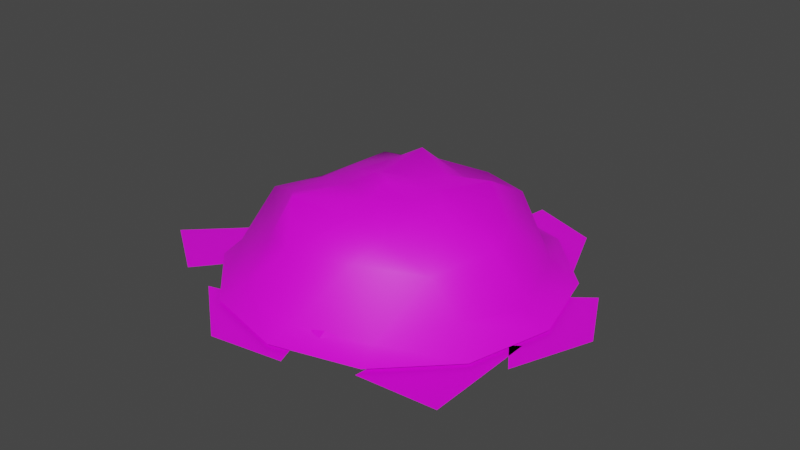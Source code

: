 # Source: Bed_Leaf-Pile.blend  (saved by Blender 2.81.16; exported with 4.5.12 LTS)
import bpy
from mathutils import Matrix  # noqa: F401  (used for matrix-valued properties, if any)

bpy.ops.wm.read_factory_settings(use_empty=True)
scene = bpy.context.scene
scene.name = 'Scene'

# ---- collections
col_collection = bpy.data.collections.new('Collection'); scene.collection.children.link(col_collection)

# ---- images (referenced by path relative to the original .blend; pixels are not part of the script)
import os
ASSET_DIR = os.environ.get("B2B_ASSET_DIR", "")  # directory of the original .blend (textures are referenced by path, not embedded)
HERE = os.path.dirname(os.path.abspath(__file__))  # packed textures are extracted next to this script under _unpacked/

def load_image(name, relpath, width, height, colorspace="sRGB"):
    """Load a texture the original file referenced (path relative to the .blend, or extracted next to this script)."""
    p = next((c for c in (os.path.join(HERE, relpath), os.path.join(ASSET_DIR, relpath)) if relpath and os.path.exists(c)), "")
    if p:
        img = bpy.data.images.load(p, check_existing=True)
        img.name = name
    else:  # same state as the original file: an image datablock whose file is absent (Cycles renders it pink)
        img = bpy.data.images.new(name, width, height)
        img.source = "FILE"
        img.filepath = "//" + (relpath or name)
    img.colorspace_settings.name = colorspace
    return img
img_tree_psd = load_image('Tree.psd', 'Tree.psd', 1024, 1024, 'sRGB')

# ---- materials (node trees are filled in below, after node groups)
mat_material_001 = bpy.data.materials.new('Material.001')
mat_material_001.use_transparent_shadow = False

# ---- material node trees
mat_material_001.use_nodes = True; mat_material_001.node_tree.nodes.clear()
_N = mat_material_001.node_tree.nodes; _L = mat_material_001.node_tree.links
n0 = _N.new('ShaderNodeOutputMaterial'); n0.name = 'Material Output'; n0.location = (300, 300)
n1 = _N.new('ShaderNodeBsdfPrincipled'); n1.name = 'Principled BSDF'; n1.location = (10, 300)
n1.distribution = 'GGX'
n1.subsurface_method = 'BURLEY'
n1.inputs[3].default_value = 1.45
n1.inputs[27].default_value = (0.0, 0.0, 0.0, 1.0)
n1.inputs[28].default_value = 1.0
n2 = _N.new('ShaderNodeTexImage'); n2.name = 'Image Texture'; n2.location = (-280, 280)
n2.image = img_tree_psd
_L.new(n1.outputs[0], n0.inputs[0])
_L.new(n2.outputs[0], n1.inputs[0])
n0.is_active_output = True

# ---- world
world_world = bpy.data.worlds.new('World'); scene.world = world_world
world_world.use_nodes = True; world_world.node_tree.nodes.clear()
_N = world_world.node_tree.nodes; _L = world_world.node_tree.links
n0 = _N.new('ShaderNodeOutputWorld'); n0.name = 'World Output'; n0.location = (300, 300)
n1 = _N.new('ShaderNodeBackground'); n1.name = 'Background'; n1.location = (10, 300)
n1.inputs[0].default_value = (0.05088, 0.05088, 0.05088, 1.0)
_L.new(n1.outputs[0], n0.inputs[0])
n0.is_active_output = True
world_world.color = (0.05088, 0.05088, 0.05088)
world_world.use_sun_shadow = False
world_world.sun_shadow_jitter_overblur = 0.0

# ---- meshes
me_circle = bpy.data.meshes.new('Circle')
me_circle.from_pydata([(0.0, 1.0, 0.03016), (-0.5, 0.866, 0.03016), (-0.866, 0.5, 0.03016), (-1.0, -4.371e-08, 0.03016), (-0.866, -0.5, 0.03016), (-0.5, -0.866, 0.03016), (-1.51e-07, -1.0, 0.03016), (0.5, -0.866, 0.03016), (0.866, -0.5, 0.03016), (1.0, -4.649e-07, 0.03016), (0.866, 0.5, 0.03016), (0.5, 0.866, 0.03016), (-0.02833, 0.8562, 0.08066), (-0.449, 0.7296, 0.08066), (-0.7567, 0.4017, 0.08066), (-0.8562, -0.02833, 0.08066), (-0.7664, -0.4479, 0.1352), (-0.3861, -0.7954, 0.1233), (0.02833, -0.8562, 0.08066), (0.449, -0.7296, 0.08066), (0.7251, -0.389, 0.1476), (0.8562, 0.02832, 0.08066), (0.6861, 0.4845, 0.1324), (0.4017, 0.7567, 0.08066), (-0.2598, 0.7056, 0.3667), (-0.4715, 0.4479, 0.4553), (-0.6951, 0.1422, 0.3414), (-0.7105, -0.2257, 0.3998), (-0.3916, -0.5842, 0.3254), (-0.1492, -0.6894, 0.3758), (0.2497, -0.6478, 0.4148), (0.5071, -0.3484, 0.3102), (0.6791, -0.04383, 0.3922), (0.576, 0.2355, 0.379), (0.4228, 0.5764, 0.4194), (0.1273, 0.6607, 0.4221), (-0.2789, 0.3598, 0.5138), (-0.4087, 0.1507, 0.5065), (-0.4462, -0.1182, 0.4954), (-0.4027, -0.3851, 0.5191), (-0.2449, -0.5434, 0.5934), (0.09284, -0.4642, 0.55), (0.2863, -0.4355, 0.4808), (0.4258, -0.1473, 0.55), (0.4418, 0.04722, 0.4495), (0.3898, 0.3164, 0.5657), (0.1716, 0.4279, 0.4587), (-0.07874, 0.4417, 0.5253), (-0.2092, 0.1678, 0.5674), (-0.2574, -0.0295, 0.5655), (-0.1678, -0.2092, 0.5718), (-0.1408, 0.03956, 0.5629), (0.0295, -0.2574, 0.5635), (0.2092, -0.1678, 0.5723), (0.2574, 0.0295, 0.5735), (0.1678, 0.2092, 0.5739), (-0.08118, -0.08294, 0.6193), (-0.0533, 0.2788, 0.6516), (0.05345, -0.1539, 0.6175), (0.08572, 0.05448, 0.5762), (4.553e-10, 0.8681, 0.03016), (-0.4341, 0.7518, 0.03016), (-0.7518, 0.4341, 0.03016), (-0.8681, -5.686e-08, 0.03016), (-0.7518, -0.4341, 0.03016), (-0.4341, -0.7518, 0.03016), (-1.306e-07, -0.8681, 0.03016), (0.4341, -0.7518, 0.03016), (0.7518, -0.4341, 0.03016), (0.8681, -4.225e-07, 0.03016), (0.7518, 0.4341, 0.03016), (0.4341, 0.7518, 0.03016), (1.345e-08, 0.5394, 0.314), (-0.2697, 0.4671, 0.314), (-0.4671, 0.2697, 0.314), (-0.5394, -8.423e-08, 0.314), (-0.4671, -0.2697, 0.314), (-0.2697, -0.4671, 0.314), (-6.8e-08, -0.5394, 0.314), (0.2697, -0.4671, 0.314), (0.4671, -0.2697, 0.314), (0.5394, -3.114e-07, 0.314), (0.4671, 0.2697, 0.314), (0.2697, 0.4671, 0.314), (1.818e-08, 0.2529, 0.5051), (-0.1727, 0.1727, 0.5051), (-0.2529, -1.081e-07, 0.5051), (-0.1727, -0.1727, 0.5051), (-2e-08, -0.2529, 0.5051), (0.1727, -0.1727, 0.5051), (0.2529, -2.146e-07, 0.5051), (0.1727, 0.1727, 0.5051), (7.03e-09, 0.9284, 0.009545), (-0.4642, 0.804, 0.009545), (-0.804, 0.4642, 0.009545), (-0.9284, -5.184e-08, 0.009545), (-0.804, -0.4642, 0.009545), (-0.4642, -0.804, 0.009545), (-1.332e-07, -0.9284, 0.009545), (0.4642, -0.804, 0.009545), (0.804, -0.4642, 0.009545), (0.9284, -4.429e-07, 0.009545), (0.804, 0.4642, 0.009545), (0.4642, 0.804, 0.009545), (5.415e-09, 0.3579, 0.2159), (-0.2445, 0.2445, 0.2159), (-0.3579, -1.041e-07, 0.2159), (-0.2445, -0.2445, 0.2159), (-4.863e-08, -0.3579, 0.2159), (0.2445, -0.2445, 0.2159), (0.3579, -2.548e-07, 0.2159), (0.2445, 0.2445, 0.2159), (-0.8867, 0.275, 0.03047), (-0.9054, -0.2052, 0.03047), (-0.6815, -0.6304, 0.03047), (-0.275, -0.8867, 0.03047), (0.2052, -0.9054, 0.03047), (0.6304, -0.6815, 0.03047), (0.8867, -0.275, 0.03047), (0.9054, 0.2052, 0.03047), (0.6815, 0.6304, 0.03047), (0.275, 0.8867, 0.03047), (-0.2052, 0.9054, 0.03047), (-0.6304, 0.6815, 0.03047), (-0.4035, 0.1251, 0.3478), (-0.361, -0.1901, 0.3478), (-0.1251, -0.4035, 0.3478), (0.1901, -0.361, 0.3478), (0.4035, -0.1251, 0.3478), (0.361, 0.1901, 0.3478), (0.1251, 0.4035, 0.3478), (-0.1901, 0.361, 0.3478)], [], [(0, 12, 23, 11), (2, 14, 13, 1), (9, 21, 20, 8), (6, 18, 17, 5), (3, 15, 14, 2), (10, 22, 21, 9), (7, 19, 18, 6), (4, 16, 15, 3), (11, 23, 22, 10), (1, 13, 12, 0), (8, 20, 19, 7), (5, 17, 16, 4), (19, 31, 30, 18), (16, 28, 27, 15), (23, 35, 34, 22), (13, 25, 24, 12), (20, 32, 31, 19), (17, 29, 28, 16), (12, 24, 35, 23), (14, 26, 25, 13), (21, 33, 32, 20), (18, 30, 29, 17), (15, 27, 26, 14), (22, 34, 33, 21), (34, 46, 45, 33), (31, 43, 42, 30), (28, 40, 39, 27), (35, 47, 46, 34), (25, 37, 36, 24), (32, 44, 43, 31), (29, 41, 40, 28), (24, 36, 47, 35), (26, 38, 37, 25), (33, 45, 44, 32), (30, 42, 41, 29), (27, 39, 38, 26), (39, 50, 49, 38), (46, 57, 55, 45), (43, 54, 53, 42), (40, 52, 50, 39), (47, 57, 46), (37, 49, 48, 36), (44, 54, 43), (41, 52, 40), (36, 48, 57, 47), (38, 49, 37), (45, 55, 54, 44), (42, 53, 52, 41), (54, 59, 58, 53), (49, 56, 51, 48), (50, 56, 49), (48, 51, 57), (53, 58, 52), (57, 51, 59, 55), (55, 59, 54), (52, 58, 56, 50), (51, 56, 58, 59), (66, 78, 77, 65), (63, 75, 74, 62), (70, 82, 81, 69), (67, 79, 78, 66), (64, 76, 75, 63), (71, 83, 82, 70), (61, 73, 72, 60), (68, 80, 79, 67), (65, 77, 76, 64), (60, 72, 83, 71), (62, 74, 73, 61), (69, 81, 80, 68), (76, 87, 86, 75), (83, 91, 82), (73, 85, 84, 72), (80, 89, 79), (77, 87, 76), (72, 84, 91, 83), (74, 85, 73), (81, 90, 89, 80), (78, 88, 87, 77), (75, 86, 85, 74), (82, 91, 90, 81), (79, 89, 88, 78), (86, 87, 88, 89, 90, 91, 84, 85), (103, 102, 111), (93, 92, 104, 105), (100, 99, 109), (97, 96, 107), (92, 103, 111, 104), (94, 93, 105), (101, 100, 109, 110), (98, 97, 107, 108), (95, 94, 105, 106), (102, 101, 110, 111), (99, 98, 108, 109), (96, 95, 106, 107), (106, 105, 104, 111, 110, 109, 108, 107), (123, 122, 131), (113, 112, 124, 125), (120, 119, 129), (117, 116, 127), (112, 123, 131, 124), (114, 113, 125), (121, 120, 129, 130), (118, 117, 127, 128), (115, 114, 125, 126), (122, 121, 130, 131), (119, 118, 128, 129), (116, 115, 126, 127), (126, 125, 124, 131, 130, 129, 128, 127)])
me_circle.polygons.foreach_set('use_smooth', [1, 1, 1, 1, 1, 1, 1, 1, 1, 1, 1, 1, 1, 1, 1, 1, 1, 1, 1, 1, 1, 1, 1, 1, 1, 1, 1, 1, 1, 1, 1, 1, 1, 1, 1, 1, 1, 1, 1, 1, 1, 1, 1, 1, 1, 1, 1, 1, 1, 1, 1, 1, 1, 1, 1, 1, 1, 0, 0, 0, 0, 0, 0, 0, 0, 0, 0, 0, 0, 0, 0, 0, 0, 0, 0, 0, 0, 0, 0, 0, 0, 0, 0, 0, 0, 0, 0, 0, 0, 0, 0, 0, 0, 0, 0, 0, 0, 0, 0, 0, 0, 0, 0, 0, 0, 0, 0, 0])
_uv = me_circle.uv_layers.new(name='UVMap')
_uv.uv.foreach_set('vector', [0.2142, 0.7817, 0.1972, 0.7942, 0.2266, 0.8405, 0.2476, 0.8387, 0.08994, 0.7508, 0.0922, 0.7717, 0.1483, 0.769, 0.1561, 0.7495, 0.2161, 0.9627, 0.2036, 0.9457, 0.1541, 0.9679, 0.159, 0.9965, 0.03488, 0.9647, 0.05232, 0.9529, 0.02612, 0.9091, 0.003861, 0.9071, 0.03368, 0.7851, 0.0463, 0.8015, 0.0922, 0.7717, 0.08994, 0.7508, 0.2476, 0.9048, 0.2243, 0.8894, 0.2036, 0.9457, 0.2161, 0.9627, 0.09257, 0.9979, 0.1006, 0.9783, 0.05232, 0.9529, 0.03488, 0.9647, 0.004277, 0.8427, 0.02484, 0.8486, 0.0463, 0.8015, 0.03368, 0.7851, 0.2476, 0.8387, 0.2266, 0.8405, 0.2243, 0.8894, 0.2476, 0.9048, 0.1561, 0.7495, 0.1483, 0.769, 0.1972, 0.7942, 0.2142, 0.7817, 0.159, 0.9965, 0.1541, 0.9679, 0.1006, 0.9783, 0.09257, 0.9979, 0.003861, 0.9071, 0.02612, 0.9091, 0.02484, 0.8486, 0.004277, 0.8427, 0.1006, 0.9783, 0.1372, 0.9416, 0.09746, 0.9345, 0.05232, 0.9529, 0.02484, 0.8486, 0.05189, 0.8887, 0.06125, 0.8426, 0.0463, 0.8015, 0.2266, 0.8405, 0.1779, 0.8366, 0.1909, 0.8625, 0.2243, 0.8894, 0.1483, 0.769, 0.123, 0.8126, 0.1549, 0.8072, 0.1972, 0.7942, 0.1541, 0.9679, 0.169, 0.9241, 0.1372, 0.9416, 0.1006, 0.9783, 0.02612, 0.9091, 0.06606, 0.9124, 0.05189, 0.8887, 0.02484, 0.8486, 0.1972, 0.7942, 0.1549, 0.8072, 0.1779, 0.8366, 0.2266, 0.8405, 0.0922, 0.7717, 0.08445, 0.8141, 0.123, 0.8126, 0.1483, 0.769, 0.2036, 0.9457, 0.184, 0.8979, 0.169, 0.9241, 0.1541, 0.9679, 0.05232, 0.9529, 0.09746, 0.9345, 0.06606, 0.9124, 0.02612, 0.9091, 0.0463, 0.8015, 0.06125, 0.8426, 0.08445, 0.8141, 0.0922, 0.7717, 0.2243, 0.8894, 0.1909, 0.8625, 0.184, 0.8979, 0.2036, 0.9457, 0.1909, 0.8625, 0.1656, 0.8549, 0.1693, 0.8769, 0.184, 0.8979, 0.1372, 0.9416, 0.1429, 0.9106, 0.1148, 0.9223, 0.09746, 0.9345, 0.05189, 0.8887, 0.07865, 0.8921, 0.07455, 0.8736, 0.06125, 0.8426, 0.1779, 0.8366, 0.1485, 0.8394, 0.1656, 0.8549, 0.1909, 0.8625, 0.123, 0.8126, 0.1077, 0.8368, 0.1301, 0.8317, 0.1549, 0.8072, 0.169, 0.9241, 0.1603, 0.901, 0.1429, 0.9106, 0.1372, 0.9416, 0.06606, 0.9124, 0.1006, 0.9093, 0.07865, 0.8921, 0.05189, 0.8887, 0.1549, 0.8072, 0.1301, 0.8317, 0.1485, 0.8394, 0.1779, 0.8366, 0.08445, 0.8141, 0.08759, 0.8522, 0.1077, 0.8368, 0.123, 0.8126, 0.184, 0.8979, 0.1693, 0.8769, 0.1603, 0.901, 0.169, 0.9241, 0.09746, 0.9345, 0.1148, 0.9223, 0.1006, 0.9093, 0.06606, 0.9124, 0.06125, 0.8426, 0.07455, 0.8736, 0.08759, 0.8522, 0.08445, 0.8141, 0.07455, 0.8736, 0.1009, 0.8764, 0.1066, 0.8592, 0.08759, 0.8522, 0.1656, 0.8549, 0.1386, 0.8531, 0.1494, 0.87, 0.1693, 0.8769, 0.1429, 0.9106, 0.144, 0.888, 0.1277, 0.8978, 0.1148, 0.9223, 0.07865, 0.8921, 0.1102, 0.8921, 0.1009, 0.8764, 0.07455, 0.8736, 0.1485, 0.8394, 0.1386, 0.8531, 0.1656, 0.8549, 0.1077, 0.8368, 0.1066, 0.8592, 0.1223, 0.8494, 0.1301, 0.8317, 0.1603, 0.901, 0.144, 0.888, 0.1429, 0.9106, 0.1006, 0.9093, 0.1102, 0.8921, 0.07865, 0.8921, 0.1301, 0.8317, 0.1223, 0.8494, 0.1386, 0.8531, 0.1485, 0.8394, 0.08759, 0.8522, 0.1066, 0.8592, 0.1077, 0.8368, 0.1693, 0.8769, 0.1494, 0.87, 0.144, 0.888, 0.1603, 0.901, 0.1148, 0.9223, 0.1277, 0.8978, 0.1102, 0.8921, 0.1006, 0.9093, 0.144, 0.888, 0.1342, 0.8752, 0.1189, 0.8862, 0.1277, 0.8978, 0.1066, 0.8592, 0.1146, 0.8741, 0.1186, 0.8619, 0.1223, 0.8494, 0.1009, 0.8764, 0.1146, 0.8741, 0.1066, 0.8592, 0.1223, 0.8494, 0.1186, 0.8619, 0.1386, 0.8531, 0.1277, 0.8978, 0.1189, 0.8862, 0.1102, 0.8921, 0.1386, 0.8531, 0.1186, 0.8619, 0.1342, 0.8752, 0.1494, 0.87, 0.1494, 0.87, 0.1342, 0.8752, 0.144, 0.888, 0.1102, 0.8921, 0.1189, 0.8862, 0.1146, 0.8741, 0.1009, 0.8764, 0.1186, 0.8619, 0.1146, 0.8741, 0.1189, 0.8862, 0.1342, 0.8752, 0.2131, 0.9643, 0.1736, 0.9234, 0.1903, 0.8936, 0.2449, 0.9092, 0.2131, 0.7905, 0.1723, 0.83, 0.1424, 0.8133, 0.158, 0.7587, 0.007447, 0.9092, 0.0626, 0.8954, 0.08012, 0.9248, 0.03928, 0.9643, 0.158, 0.9961, 0.1443, 0.9409, 0.1736, 0.9234, 0.2131, 0.9643, 0.2449, 0.8455, 0.1898, 0.8593, 0.1723, 0.83, 0.2131, 0.7905, 0.007458, 0.8455, 0.0621, 0.8612, 0.0626, 0.8954, 0.007447, 0.9092, 0.09433, 0.7587, 0.1081, 0.8138, 0.07876, 0.8313, 0.03927, 0.7905, 0.09436, 0.9961, 0.11, 0.9414, 0.1443, 0.9409, 0.158, 0.9961, 0.2449, 0.9092, 0.1903, 0.8936, 0.1898, 0.8593, 0.2449, 0.8455, 0.03927, 0.7905, 0.07876, 0.8313, 0.0621, 0.8612, 0.007458, 0.8455, 0.158, 0.7587, 0.1424, 0.8133, 0.1081, 0.8138, 0.09433, 0.7587, 0.03928, 0.9643, 0.08012, 0.9248, 0.11, 0.9414, 0.09436, 0.9961, 0.1898, 0.8593, 0.1524, 0.877, 0.1452, 0.8579, 0.1723, 0.83, 0.0621, 0.8612, 0.09997, 0.8778, 0.0626, 0.8954, 0.1081, 0.8138, 0.1258, 0.8513, 0.1066, 0.8584, 0.07876, 0.8313, 0.11, 0.9414, 0.1266, 0.9034, 0.1443, 0.9409, 0.1903, 0.8936, 0.1524, 0.877, 0.1898, 0.8593, 0.07876, 0.8313, 0.1066, 0.8584, 0.09997, 0.8778, 0.0621, 0.8612, 0.1424, 0.8133, 0.1258, 0.8513, 0.1081, 0.8138, 0.08012, 0.9248, 0.1072, 0.8969, 0.1266, 0.9034, 0.11, 0.9414, 0.1736, 0.9234, 0.1457, 0.8963, 0.1524, 0.877, 0.1903, 0.8936, 0.1723, 0.83, 0.1452, 0.8579, 0.1258, 0.8513, 0.1424, 0.8133, 0.0626, 0.8954, 0.09997, 0.8778, 0.1072, 0.8969, 0.08012, 0.9248, 0.1443, 0.9409, 0.1266, 0.9034, 0.1457, 0.8963, 0.1736, 0.9234, 0.1452, 0.8579, 0.1524, 0.877, 0.1457, 0.8963, 0.1266, 0.9034, 0.1072, 0.8969, 0.09997, 0.8778, 0.1066, 0.8584, 0.1258, 0.8513, 0.09551, 0.7552, 0.1594, 0.7552, 0.1275, 0.8306, 0.008346, 0.8423, 0.04027, 0.7871, 0.09541, 0.8422, 0.08375, 0.8742, 0.2466, 0.8423, 0.2466, 0.9062, 0.1712, 0.8742, 0.1594, 0.9933, 0.09551, 0.9933, 0.1275, 0.9179, 0.04027, 0.7871, 0.09551, 0.7552, 0.1275, 0.8306, 0.09541, 0.8422, 0.008346, 0.9062, 0.008346, 0.8423, 0.08375, 0.8742, 0.2146, 0.7871, 0.2466, 0.8423, 0.1712, 0.8742, 0.1595, 0.8422, 0.2146, 0.9614, 0.1594, 0.9933, 0.1275, 0.9179, 0.1595, 0.9062, 0.04027, 0.9614, 0.008346, 0.9062, 0.08375, 0.8742, 0.09541, 0.9062, 0.1594, 0.7552, 0.2146, 0.7871, 0.1595, 0.8422, 0.1275, 0.8306, 0.2466, 0.9062, 0.2146, 0.9614, 0.1595, 0.9062, 0.1712, 0.8742, 0.09551, 0.9933, 0.04027, 0.9614, 0.09541, 0.9062, 0.1275, 0.9179, 0.09541, 0.9062, 0.08375, 0.8742, 0.09541, 0.8422, 0.1275, 0.8306, 0.1595, 0.8422, 0.1712, 0.8742, 0.1595, 0.9062, 0.1275, 0.9179, 0.09551, 0.7552, 0.1594, 0.7552, 0.1275, 0.8306, 0.008346, 0.8423, 0.04027, 0.7871, 0.09541, 0.8422, 0.08375, 0.8742, 0.2466, 0.8423, 0.2466, 0.9062, 0.1712, 0.8742, 0.1594, 0.9933, 0.09551, 0.9933, 0.1275, 0.9179, 0.04027, 0.7871, 0.09551, 0.7552, 0.1275, 0.8306, 0.09541, 0.8422, 0.008346, 0.9062, 0.008346, 0.8423, 0.08375, 0.8742, 0.2146, 0.7871, 0.2466, 0.8423, 0.1712, 0.8742, 0.1595, 0.8422, 0.2146, 0.9614, 0.1594, 0.9933, 0.1275, 0.9179, 0.1595, 0.9062, 0.04027, 0.9614, 0.008346, 0.9062, 0.08375, 0.8742, 0.09541, 0.9062, 0.1594, 0.7552, 0.2146, 0.7871, 0.1595, 0.8422, 0.1275, 0.8306, 0.2466, 0.9062, 0.2146, 0.9614, 0.1595, 0.9062, 0.1712, 0.8742, 0.09551, 0.9933, 0.04027, 0.9614, 0.09541, 0.9062, 0.1275, 0.9179, 0.09541, 0.9062, 0.08375, 0.8742, 0.09541, 0.8422, 0.1275, 0.8306, 0.1595, 0.8422, 0.1712, 0.8742, 0.1595, 0.9062, 0.1275, 0.9179])
me_circle.materials.append(mat_material_001)
me_circle.use_remesh_fix_poles = True
me_circle.use_remesh_preserve_attributes = False
me_circle.use_mirror_vertex_groups = False
me_circle.update()
me_plane = bpy.data.meshes.new('Plane')
me_plane.from_pydata([(-0.3671, -1.095, 0.0), (1.0, -1.0, 0.0), (-0.2168, 0.1614, 0.0), (1.0, 1.0, 0.0)], [], [(0, 1, 3, 2)])
_uv = me_plane.uv_layers.new(name='UVMap')
_uv.uv.foreach_set('vector', [0.2035, 0.9989, 0.2555, 0.9973, 0.2583, 0.9215, 0.211, 0.9515])
me_plane.materials.append(mat_material_001)
me_plane.use_remesh_fix_poles = True
me_plane.use_remesh_preserve_attributes = False
me_plane.use_mirror_vertex_groups = False
me_plane.update()
me_plane_001 = bpy.data.meshes.new('Plane.001')
me_plane_001.from_pydata([(-0.3671, -1.095, 0.0), (1.0, -1.0, 0.0), (-0.2168, 0.1614, 0.0), (1.0, 1.0, 0.0)], [], [(0, 1, 3, 2)])
_uv = me_plane_001.uv_layers.new(name='UVMap')
_uv.uv.foreach_set('vector', [0.2035, 0.9989, 0.2555, 0.9973, 0.2583, 0.9215, 0.211, 0.9515])
me_plane_001.materials.append(mat_material_001)
me_plane_001.use_remesh_fix_poles = True
me_plane_001.use_remesh_preserve_attributes = False
me_plane_001.use_mirror_vertex_groups = False
me_plane_001.update()
me_plane_002 = bpy.data.meshes.new('Plane.002')
me_plane_002.from_pydata([(-0.3671, -1.095, 0.0), (1.0, -1.0, 0.0), (-0.2168, 0.1614, 0.0), (1.0, 1.0, 0.0)], [], [(0, 1, 3, 2)])
_uv = me_plane_002.uv_layers.new(name='UVMap')
_uv.uv.foreach_set('vector', [0.2035, 0.9989, 0.2555, 0.9973, 0.2583, 0.9215, 0.211, 0.9515])
me_plane_002.materials.append(mat_material_001)
me_plane_002.use_remesh_fix_poles = True
me_plane_002.use_remesh_preserve_attributes = False
me_plane_002.use_mirror_vertex_groups = False
me_plane_002.update()
me_plane_003 = bpy.data.meshes.new('Plane.003')
me_plane_003.from_pydata([(-0.3671, -1.095, 0.0), (1.0, -1.0, 0.0), (-0.2168, 0.1614, 0.0), (1.0, 1.0, 0.0)], [], [(0, 1, 3, 2)])
_uv = me_plane_003.uv_layers.new(name='UVMap')
_uv.uv.foreach_set('vector', [0.2035, 0.9989, 0.2555, 0.9973, 0.2583, 0.9215, 0.211, 0.9515])
me_plane_003.materials.append(mat_material_001)
me_plane_003.use_remesh_fix_poles = True
me_plane_003.use_remesh_preserve_attributes = False
me_plane_003.use_mirror_vertex_groups = False
me_plane_003.update()
me_plane_004 = bpy.data.meshes.new('Plane.004')
me_plane_004.from_pydata([(-0.3671, -1.095, 0.0), (1.0, -1.0, 0.0), (-0.2168, 0.1614, 0.0), (1.0, 1.0, 0.0)], [], [(0, 1, 3, 2)])
_uv = me_plane_004.uv_layers.new(name='UVMap')
_uv.uv.foreach_set('vector', [0.2035, 0.9989, 0.2555, 0.9973, 0.2583, 0.9215, 0.211, 0.9515])
me_plane_004.materials.append(mat_material_001)
me_plane_004.use_remesh_fix_poles = True
me_plane_004.use_remesh_preserve_attributes = False
me_plane_004.use_mirror_vertex_groups = False
me_plane_004.update()
me_plane_005 = bpy.data.meshes.new('Plane.005')
me_plane_005.from_pydata([(-0.3671, -1.095, 0.0), (1.0, -1.0, 0.0), (-0.2168, 0.1614, 0.0), (1.0, 1.0, 0.0)], [], [(0, 1, 3, 2)])
_uv = me_plane_005.uv_layers.new(name='UVMap')
_uv.uv.foreach_set('vector', [0.2035, 0.9989, 0.2555, 0.9973, 0.2583, 0.9215, 0.211, 0.9515])
me_plane_005.materials.append(mat_material_001)
me_plane_005.use_remesh_fix_poles = True
me_plane_005.use_remesh_preserve_attributes = False
me_plane_005.use_mirror_vertex_groups = False
me_plane_005.update()
arm_armature = bpy.data.armatures.new('Armature')  # bones are not reproduced

# ---- objects
ob_outer_pile = bpy.data.objects.new('Outer_Pile', me_circle)
ob_armature = bpy.data.objects.new('Armature', arm_armature)
ob_leaves_edge = bpy.data.objects.new('leaves edge', me_plane)
ob_leaves_edge_001 = bpy.data.objects.new('leaves edge.001', me_plane_001)
ob_leaves_edge_002 = bpy.data.objects.new('leaves edge.002', me_plane_002)
ob_leaves_edge_003 = bpy.data.objects.new('leaves edge.003', me_plane_003)
ob_leaves_edge_004 = bpy.data.objects.new('leaves edge.004', me_plane_004)
ob_leaves_edge_005 = bpy.data.objects.new('leaves edge.005', me_plane_005)

# ---- transforms, parenting, visibility, modifiers, constraints
ob_outer_pile.parent = ob_armature
ob_outer_pile.matrix_parent_inverse = Matrix(((1.774, -0.0, 0.0, -0.0), (-0.0, 1.774, -0.0, 0.0), (0.0, -0.0, 1.774, -0.0), (-0.0, 0.0, -0.0, 1.0)))
ob_outer_pile.location = (0.0, 0.0, 0.0)
ob_outer_pile.lineart.crease_threshold = 0.0
_vg = ob_outer_pile.vertex_groups.new(name='Bottom')
for _i, _w in zip([0, 1, 2, 3, 4, 5, 6, 7, 8, 9, 10, 11, 12, 13, 14, 15, 16, 17, 18, 19, 20, 21, 22, 23, 26, 27, 28, 60, 61, 62, 63, 64, 65, 66, 67, 68, 69, 70, 71, 72, 73, 74, 75, 76, 77, 78, 79, 80, 81, 82, 83, 84, 85, 86, 87, 88, 89, 90, 91, 92, 93, 94, 95, 96, 97, 98, 99, 100, 101, 102, 103, 104, 105, 106, 107, 108, 109, 110, 111, 112, 113, 114, 115, 116, 117, 118, 119, 120, 121, 122, 123, 124, 125, 126, 127, 128, 129, 130, 131], [1.0, 0.9887, 0.9762, 0.9966, 0.9966, 0.9589, 0.9894, 0.9989, 0.9845, 0.9894, 0.9594, 0.8831, 0.912, 0.6649, 0.8211, 0.9873, 0.8868, 0.9038, 0.9979, 0.9721, 0.8615, 0.8384, 0.926, 0.9994, 0.0, 0.0, 0.0, 1.0, 0.9887, 0.9762, 0.9966, 0.9966, 0.9589, 0.9894, 0.9989, 0.9845, 0.9894, 0.9594, 0.8831, 1.0, 0.9887, 0.9762, 0.9966, 0.9966, 0.9589, 0.9894, 0.9989, 0.9845, 0.9894, 0.9594, 0.8831, 1.0, 0.9762, 0.9966, 0.9589, 0.9894, 0.9845, 0.9894, 0.8831, 1.0, 0.9887, 0.9762, 0.9966, 0.9966, 0.9589, 0.9894, 0.9989, 0.9845, 0.9894, 0.9594, 0.8831, 1.0, 0.9762, 0.9966, 0.9589, 0.9894, 0.9845, 0.9894, 0.8831, 1.0, 0.9887, 0.9762, 0.9966, 0.9966, 0.9589, 0.9894, 0.9989, 0.9845, 0.9894, 0.9594, 0.8831, 1.0, 0.9762, 0.9966, 0.9589, 0.9894, 0.9845, 0.9894, 0.8831]): _vg.add([_i], _w, 'REPLACE')
_vg = ob_outer_pile.vertex_groups.new(name='Top')
for _i, _w in zip([0, 1, 2, 3, 4, 5, 6, 7, 8, 9, 10, 11, 12, 13, 14, 15, 16, 17, 18, 19, 20, 21, 22, 23, 24, 25, 26, 27, 28, 29, 30, 31, 32, 33, 34, 35, 36, 37, 38, 39, 40, 41, 42, 43, 44, 45, 46, 47, 48, 49, 50, 51, 52, 53, 54, 55, 56, 57, 58, 59, 60, 61, 62, 63, 64, 65, 66, 67, 68, 69, 70, 71, 72, 73, 74, 75, 76, 77, 78, 79, 80, 81, 82, 83, 84, 85, 86, 87, 88, 89, 90, 91, 92, 93, 94, 95, 96, 97, 98, 99, 100, 101, 102, 103, 104, 105, 106, 107, 108, 109, 110, 111, 112, 113, 114, 115, 116, 117, 118, 119, 120, 121, 122, 123, 124, 125, 126, 127, 128, 129, 130, 131], [0.0, 0.0, 2.856e-07, 0.0, 0.0, 0.0, 0.0, 0.0, 0.0, 0.0, 0.0, 0.0, 0.0, 1.191e-08, 2.69e-06, 0.0002117, 1.055e-11, 0.0, 2.846e-10, 1.425e-11, 5.222e-09, 1.091e-08, 4.426e-05, 8.587e-05, 0.0005377, 0.06896, 0.01188, 0.0639, 0.01553, 0.04339, 0.04756, 0.1076, 0.1099, 0.07354, 0.06677, 0.06955, 0.3281, 0.221, 0.2479, 0.2424, 0.276, 0.2767, 0.2131, 0.3083, 0.2141, 0.2181, 0.2607, 0.329, 0.3286, 0.3212, 0.3281, 0.3282, 0.3281, 0.3281, 0.3281, 0.3281, 0.3282, 0.3295, 0.3281, 0.3281, 0.0, 0.0, 2.856e-07, 0.0, 0.0, 0.0, 0.0, 0.0, 0.0, 0.0, 0.0, 0.0, 0.0, 0.0, 2.856e-07, 0.0, 0.0, 0.0, 0.0, 0.0, 0.0, 0.0, 0.0, 0.0, 0.0, 2.856e-07, 0.0, 0.0, 0.0, 0.0, 0.0, 0.0, 0.0, 0.0, 2.856e-07, 0.0, 0.0, 0.0, 0.0, 0.0, 0.0, 0.0, 0.0, 0.0, 0.0, 2.856e-07, 0.0, 0.0, 0.0, 0.0, 0.0, 0.0, 0.0, 0.0, 2.856e-07, 0.0, 0.0, 0.0, 0.0, 0.0, 0.0, 0.0, 0.0, 0.0, 0.0, 2.856e-07, 0.0, 0.0, 0.0, 0.0, 0.0, 0.0]): _vg.add([_i], _w, 'REPLACE')
_m = ob_outer_pile.modifiers.new('Armature', 'ARMATURE')
_m.object = ob_armature
ob_armature.location = (0.0, 0.0, 0.0)
ob_armature.scale = (0.5639, 0.5639, 0.5639)
ob_armature.display_type = 'WIRE'
ob_armature.show_in_front = True
ob_armature.lineart.crease_threshold = 0.0
ob_leaves_edge.location = (0.6194, -0.5264, 0.01247)
ob_leaves_edge.scale = (0.3432, 0.3432, 0.3432)
ob_leaves_edge.lineart.crease_threshold = 0.0
ob_leaves_edge_001.location = (-0.2579, -1.025, 0.01247)
ob_leaves_edge_001.rotation_euler = (0.0, -0.0, 1.841)
ob_leaves_edge_001.scale = (0.3432, 0.3432, 0.3432)
ob_leaves_edge_001.lineart.crease_threshold = 0.0
ob_leaves_edge_002.location = (-0.9762, -0.237, 0.01247)
ob_leaves_edge_002.rotation_euler = (0.0, -0.0, -0.6827)
ob_leaves_edge_002.scale = (0.3432, 0.3432, 0.3432)
ob_leaves_edge_002.lineart.crease_threshold = 0.0
ob_leaves_edge_003.location = (-0.7355, 0.733, 0.01247)
ob_leaves_edge_003.rotation_euler = (0.0, -0.0, -0.6827)
ob_leaves_edge_003.scale = (0.3432, 0.3432, 0.3432)
ob_leaves_edge_003.lineart.crease_threshold = 0.0
ob_leaves_edge_004.location = (0.5337, 0.9536, 0.01247)
ob_leaves_edge_004.rotation_euler = (0.0, -0.0, -1.801)
ob_leaves_edge_004.scale = (0.3432, 0.3432, 0.3432)
ob_leaves_edge_004.lineart.crease_threshold = 0.0
ob_leaves_edge_005.location = (1.118, 0.08124, 0.01247)
ob_leaves_edge_005.rotation_euler = (0.0, 0.0, -2.55)
ob_leaves_edge_005.scale = (0.3432, 0.3432, 0.3432)
ob_leaves_edge_005.lineart.crease_threshold = 0.0

# ---- collection membership
col_collection.objects.link(ob_outer_pile)
col_collection.objects.link(ob_armature)
col_collection.objects.link(ob_leaves_edge)
col_collection.objects.link(ob_leaves_edge_001)
col_collection.objects.link(ob_leaves_edge_002)
col_collection.objects.link(ob_leaves_edge_003)
col_collection.objects.link(ob_leaves_edge_004)
col_collection.objects.link(ob_leaves_edge_005)

# ---- scene / render settings (as saved in the file)
scene.frame_start = 1; scene.frame_end = 250; scene.frame_set(0)
scene.render.engine = 'BLENDER_EEVEE_NEXT'
scene.cycles.use_denoising = False
scene.cycles.samples = 128
scene.cycles.sampling_pattern = 'TABULATED_SOBOL'
scene.cycles.use_adaptive_sampling = False
scene.cycles.use_light_tree = False
scene.view_settings.view_transform = 'Filmic'
bpy.context.view_layer.update()

# ---- added for rendering (the .blend has no active camera and no usable light): camera, sun
cam_auto = bpy.data.cameras.new('AutoCamera')
cam_auto.lens = 50.0
cam_auto.sensor_width = 36.0
cam_auto.clip_end = 1000.0
ob_auto_camera = bpy.data.objects.new('AutoCamera', cam_auto)
scene.collection.objects.link(ob_auto_camera)
ob_auto_camera.location = (3.46314, -4.1323, 3.05999)
ob_auto_camera.rotation_euler = (1.09748, -7.21219e-08, 0.694738)
scene.camera = ob_auto_camera
light_auto_sun = bpy.data.lights.new('AutoSun', 'SUN')
light_auto_sun.energy = 3.0
light_auto_sun.angle = 0.0523599
ob_auto_sun = bpy.data.objects.new('AutoSun', light_auto_sun)
scene.collection.objects.link(ob_auto_sun)
ob_auto_sun.rotation_euler = (0.872665, 0.174533, 0.523599)
bpy.context.view_layer.update()
